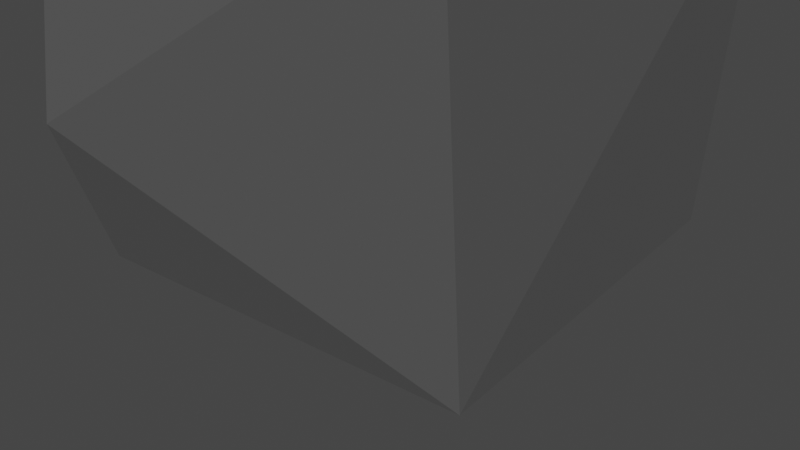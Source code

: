 # Source: B_Rock.blend  (saved by Blender 4.0.36; exported with 4.5.12 LTS)
import bpy
from mathutils import Matrix  # noqa: F401  (used for matrix-valued properties, if any)

bpy.ops.wm.read_factory_settings(use_empty=True)
scene = bpy.context.scene
scene.name = 'Scene'

# ---- collections
col_collection = bpy.data.collections.new('Collection'); scene.collection.children.link(col_collection)

# ---- materials (node trees are filled in below, after node groups)
mat_gray = bpy.data.materials.new('GRAY')
mat_gray.use_transparent_shadow = False

# ---- material node trees
mat_gray.use_nodes = True; mat_gray.node_tree.nodes.clear()
_N = mat_gray.node_tree.nodes; _L = mat_gray.node_tree.links
n0 = _N.new('ShaderNodeBsdfPrincipled'); n0.name = 'Principled BSDF'; n0.location = (10, 300)
n0.inputs[0].default_value = (0.1, 0.1, 0.1, 1.0)
n0.inputs[3].default_value = 1.45
n1 = _N.new('ShaderNodeOutputMaterial'); n1.name = 'Material Output'; n1.location = (300, 300)
_L.new(n0.outputs[0], n1.inputs[0])
n1.is_active_output = True

# ---- world
world_world = bpy.data.worlds.new('World'); scene.world = world_world
world_world.use_nodes = True; world_world.node_tree.nodes.clear()
_N = world_world.node_tree.nodes; _L = world_world.node_tree.links
n0 = _N.new('ShaderNodeOutputWorld'); n0.name = 'World Output'; n0.location = (300, 300)
n1 = _N.new('ShaderNodeBackground'); n1.name = 'Background'; n1.location = (10, 300)
n1.inputs[0].default_value = (0.05088, 0.05088, 0.05088, 1.0)
_L.new(n1.outputs[0], n0.inputs[0])
n0.is_active_output = True
world_world.color = (0.05088, 0.05088, 0.05088)
world_world.use_sun_shadow = False
world_world.sun_shadow_jitter_overblur = 0.0

# ---- meshes
me_rock = bpy.data.meshes.new('Rock')
me_rock.from_pydata([(0.4823, 0.4256, 0.3147), (0.45, -0.3981, -0.4565), (-0.4656, 0.3994, 0.4204), (-0.4002, -0.4264, 0.4777), (-0.4054, -0.3975, -0.4724), (0.4333, 0.4126, -0.4333), (0.4564, -0.4727, 0.386), (-0.438, 0.4313, -0.4049), (0.01859, 0.4798, -0.4901), (-0.4491, -0.4868, -0.1718), (-0.4976, -0.07607, -0.07607), (-0.07607, 0.4976, 0.07607), (0.1705, 0.433, 0.4871)], [], [(4, 9, 10), (8, 7, 11), (4, 1, 9), (9, 3, 10), (3, 2, 10), (7, 4, 10), (2, 12, 11), (12, 0, 11), (1, 5, 0), (6, 1, 0), (3, 6, 12), (6, 0, 12), (12, 2, 3), (11, 0, 8), (0, 5, 8), (7, 2, 11), (2, 7, 10), (9, 1, 6), (6, 3, 9), (4, 8, 1), (4, 7, 8), (8, 5, 1)])
_uv = me_rock.uv_layers.new(name='UVマップ')
_uv.uv.foreach_set('vector', [0.5154, 0.5395, 0.673, 0.5125, 0.735, 0.6152, 0.1537, 0.6106, 0.1807, 0.5128, 0.265, 0.6152, 0.3784, 0.6928, 0.4184, 0.7509, 0.4781, 0.6993, 0.673, 0.5125, 0.6772, 0.3722, 0.735, 0.6152, 0.802, 0.5431, 0.6882, 0.3903, 0.735, 0.6152, 0.6003, 0.7018, 0.5154, 0.5395, 0.735, 0.6152, 0.3747, 0.5464, 0.375, 0.5482, 0.265, 0.6152, 0.375, 0.5482, 0.3193, 0.7372, 0.265, 0.6152, 0.4184, 0.7509, 0.2576, 0.7715, 0.4813, 0.5797, 0.5456, 0.667, 0.4184, 0.7509, 0.4813, 0.5797, 0.6772, 0.3722, 0.4134, 0.2311, 0.4446, 0.02814, 0.4134, 0.2311, 0.4813, 0.5797, 0.4446, 0.02814, 0.4446, 0.02814, 0.5616, 0.07995, 0.6772, 0.3722, 0.265, 0.6152, 0.3193, 0.7372, 0.1537, 0.6106, 0.3193, 0.7372, 0.2576, 0.7715, 0.1537, 0.6106, 0.1807, 0.5128, 0.3747, 0.5464, 0.265, 0.6152, 0.6882, 0.3903, 0.6003, 0.7018, 0.735, 0.6152, 0.4781, 0.6993, 0.4184, 0.7509, 0.5996, 0.5431, 0.5996, 0.5431, 0.5853, 0.6907, 0.4781, 0.6993, 0.4108, 0.4693, 0.4537, 0.2565, 0.5721, 0.501, 0.4108, 0.4693, 0.3875, 0.298, 0.4537, 0.2565, 0.4537, 0.2565, 0.6177, 0.3151, 0.5721, 0.501])
me_rock.materials.append(mat_gray)
me_rock.update()
arm_armature = bpy.data.armatures.new('Armature')  # bones are not reproduced

# ---- objects
ob_rock = bpy.data.objects.new('Rock', me_rock)
ob_armature = bpy.data.objects.new('Armature', arm_armature)

# ---- transforms, parenting, visibility, modifiers, constraints
ob_rock.parent = ob_armature
ob_rock.matrix_parent_inverse = Matrix(((1.0, -0.0, 0.0, -0.0), (-0.0, 1.0, -0.0, 0.0), (0.0, -0.0, 2.0, 0.9567), (-0.0, 0.0, -0.0, 1.0)))
ob_rock.location = (0.0, 0.0, 0.0)
_vg = ob_rock.vertex_groups.new(name='Bone.Bottom')
for _i, _w in zip([0, 1, 2, 3, 4, 5, 6, 7, 8, 9, 10, 11, 12], [0.3011, 0.8784, 0.183, 0.2194, 0.9033, 0.8633, 0.2157, 0.8499, 0.8675, 0.7769, 0.6451, 0.505, 0.1293]): _vg.add([_i], _w, 'REPLACE')
_vg = ob_rock.vertex_groups.new(name='Bone.Top')
for _i, _w in zip([0, 1, 2, 3, 4, 5, 6, 7, 8, 9, 10, 11, 12], [0.6989, 0.1214, 0.817, 0.7806, 0.0965, 0.1367, 0.7843, 0.1501, 0.1319, 0.2231, 0.3549, 0.495, 0.8707]): _vg.add([_i], _w, 'REPLACE')
_m = ob_rock.modifiers.new('Armature', 'ARMATURE')
_m.object = ob_armature
ob_armature.location = (0.0, 0.0, 8.522)
ob_armature.scale = (1.0, 1.0, 0.5)
ob_armature.show_in_front = True

# ---- collection membership
col_collection.objects.link(ob_rock)
col_collection.objects.link(ob_armature)

# ---- scene / render settings (as saved in the file)
scene.frame_start = 1; scene.frame_end = 40; scene.frame_set(1)
scene.render.engine = 'BLENDER_EEVEE_NEXT'
scene.cycles.sampling_pattern = 'TABULATED_SOBOL'
scene.cycles.use_light_tree = False
scene.view_settings.view_transform = 'Filmic'
bpy.context.view_layer.update()

# ---- added for rendering (the .blend has no active camera and no usable light): camera, sun
cam_auto = bpy.data.cameras.new('AutoCamera')
cam_auto.lens = 50.0
cam_auto.sensor_width = 36.0
cam_auto.clip_end = 1000.0
ob_auto_camera = bpy.data.objects.new('AutoCamera', cam_auto)
scene.collection.objects.link(ob_auto_camera)
ob_auto_camera.location = (1.28069, -1.54059, 9.60001)
ob_auto_camera.rotation_euler = (1.09748, -7.21219e-08, 0.694738)
scene.camera = ob_auto_camera
light_auto_sun = bpy.data.lights.new('AutoSun', 'SUN')
light_auto_sun.energy = 3.0
light_auto_sun.angle = 0.0523599
ob_auto_sun = bpy.data.objects.new('AutoSun', light_auto_sun)
scene.collection.objects.link(ob_auto_sun)
ob_auto_sun.rotation_euler = (0.872665, 0.174533, 0.523599)
bpy.context.view_layer.update()
